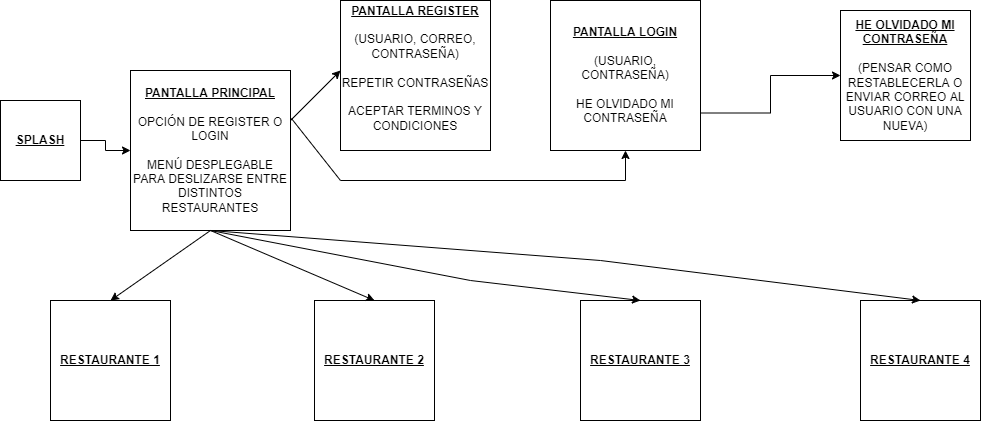

The diagram above was exported from draw.io. Its source (the exported page's mxGraphModel, read from the mxfile embedded in the PNG):
<mxGraphModel dx="1422" dy="754" grid="1" gridSize="10" guides="1" tooltips="1" connect="1" arrows="1" fold="1" page="1" pageScale="1" pageWidth="827" pageHeight="1169" math="0" shadow="0">
  <root>
    <mxCell id="0" />
    <mxCell id="1" parent="0" />
    <mxCell id="P1e0AgWwU6S6554_g8Xj-5" style="edgeStyle=orthogonalEdgeStyle;rounded=0;orthogonalLoop=1;jettySize=auto;html=1;" parent="1" source="P1e0AgWwU6S6554_g8Xj-1" target="P1e0AgWwU6S6554_g8Xj-4" edge="1">
      <mxGeometry relative="1" as="geometry" />
    </mxCell>
    <mxCell id="P1e0AgWwU6S6554_g8Xj-1" value="&lt;b&gt;&lt;u&gt;SPLASH&lt;/u&gt;&lt;/b&gt;" style="whiteSpace=wrap;html=1;aspect=fixed;" parent="1" vertex="1">
      <mxGeometry x="40" y="120" width="80" height="80" as="geometry" />
    </mxCell>
    <mxCell id="P1e0AgWwU6S6554_g8Xj-4" value="&lt;b&gt;&lt;u&gt;PANTALLA PRINCIPAL&lt;/u&gt;&lt;/b&gt;&lt;br&gt;&lt;br&gt;OPCIÓN DE REGISTER O LOGIN&lt;br&gt;&lt;br&gt;MENÚ DESPLEGABLE PARA DESLIZARSE ENTRE DISTINTOS RESTAURANTES" style="whiteSpace=wrap;html=1;aspect=fixed;" parent="1" vertex="1">
      <mxGeometry x="170" y="90" width="160" height="160" as="geometry" />
    </mxCell>
    <mxCell id="6FyBYnzyTPHL5HW4m6rB-2" value="&lt;b&gt;&lt;u&gt;PANTALLA REGISTER&lt;/u&gt;&lt;/b&gt;&lt;br&gt;&lt;br&gt;(USUARIO, CORREO, CONTRASEÑA)&lt;br&gt;&lt;br&gt;REPETIR CONTRASEÑAS&lt;br&gt;&lt;br&gt;ACEPTAR TERMINOS Y CONDICIONES&lt;br&gt;&lt;br&gt;" style="whiteSpace=wrap;html=1;aspect=fixed;" parent="1" vertex="1">
      <mxGeometry x="380" y="20" width="150" height="150" as="geometry" />
    </mxCell>
    <mxCell id="hOCTxJMfILOSMtrGG_Va-2" style="edgeStyle=orthogonalEdgeStyle;rounded=0;orthogonalLoop=1;jettySize=auto;html=1;exitX=1;exitY=0.75;exitDx=0;exitDy=0;entryX=0;entryY=0.5;entryDx=0;entryDy=0;" edge="1" parent="1" source="6FyBYnzyTPHL5HW4m6rB-4" target="hOCTxJMfILOSMtrGG_Va-1">
      <mxGeometry relative="1" as="geometry" />
    </mxCell>
    <mxCell id="6FyBYnzyTPHL5HW4m6rB-4" value="&lt;b&gt;&lt;u&gt;PANTALLA LOGIN&lt;/u&gt;&lt;/b&gt;&lt;br&gt;&lt;br&gt;(USUARIO, CONTRASEÑA)&lt;br&gt;&lt;br&gt;HE OLVIDADO MI CONTRASEÑA" style="whiteSpace=wrap;html=1;aspect=fixed;" parent="1" vertex="1">
      <mxGeometry x="590" y="20" width="150" height="150" as="geometry" />
    </mxCell>
    <mxCell id="6FyBYnzyTPHL5HW4m6rB-6" value="&lt;b&gt;&lt;u&gt;RESTAURANTE 1&lt;/u&gt;&lt;/b&gt;" style="whiteSpace=wrap;html=1;aspect=fixed;" parent="1" vertex="1">
      <mxGeometry x="90" y="320" width="120" height="120" as="geometry" />
    </mxCell>
    <mxCell id="6FyBYnzyTPHL5HW4m6rB-8" value="&lt;b&gt;&lt;u&gt;RESTAURANTE 2&lt;/u&gt;&lt;/b&gt;" style="whiteSpace=wrap;html=1;" parent="1" vertex="1">
      <mxGeometry x="354" y="320" width="120" height="120" as="geometry" />
    </mxCell>
    <mxCell id="6FyBYnzyTPHL5HW4m6rB-14" value="" style="endArrow=classic;html=1;rounded=0;exitX=1.006;exitY=0.3;exitDx=0;exitDy=0;exitPerimeter=0;entryX=0.5;entryY=1;entryDx=0;entryDy=0;" parent="1" source="P1e0AgWwU6S6554_g8Xj-4" target="6FyBYnzyTPHL5HW4m6rB-4" edge="1">
      <mxGeometry width="50" height="50" relative="1" as="geometry">
        <mxPoint x="390" y="250" as="sourcePoint" />
        <mxPoint x="740" y="200" as="targetPoint" />
        <Array as="points">
          <mxPoint x="380" y="200" />
          <mxPoint x="665" y="200" />
        </Array>
      </mxGeometry>
    </mxCell>
    <mxCell id="6FyBYnzyTPHL5HW4m6rB-16" value="" style="endArrow=classic;html=1;rounded=0;" parent="1" edge="1">
      <mxGeometry width="50" height="50" relative="1" as="geometry">
        <mxPoint x="330" y="140" as="sourcePoint" />
        <mxPoint x="380" y="90" as="targetPoint" />
      </mxGeometry>
    </mxCell>
    <mxCell id="6FyBYnzyTPHL5HW4m6rB-17" value="&lt;b&gt;&lt;u&gt;RESTAURANTE 3&lt;/u&gt;&lt;/b&gt;" style="whiteSpace=wrap;html=1;" parent="1" vertex="1">
      <mxGeometry x="620" y="320" width="120" height="120" as="geometry" />
    </mxCell>
    <mxCell id="6FyBYnzyTPHL5HW4m6rB-18" value="&lt;b&gt;&lt;u&gt;RESTAURANTE 4&lt;/u&gt;&lt;/b&gt;" style="whiteSpace=wrap;html=1;" parent="1" vertex="1">
      <mxGeometry x="900" y="320" width="120" height="120" as="geometry" />
    </mxCell>
    <mxCell id="6FyBYnzyTPHL5HW4m6rB-19" value="" style="endArrow=classic;html=1;rounded=0;exitX=0.5;exitY=1;exitDx=0;exitDy=0;entryX=0.5;entryY=0;entryDx=0;entryDy=0;" parent="1" source="P1e0AgWwU6S6554_g8Xj-4" target="6FyBYnzyTPHL5HW4m6rB-6" edge="1">
      <mxGeometry width="50" height="50" relative="1" as="geometry">
        <mxPoint x="170" y="320" as="sourcePoint" />
        <mxPoint x="220" y="270" as="targetPoint" />
      </mxGeometry>
    </mxCell>
    <mxCell id="6FyBYnzyTPHL5HW4m6rB-20" value="" style="endArrow=classic;html=1;rounded=0;entryX=0.5;entryY=0;entryDx=0;entryDy=0;" parent="1" target="6FyBYnzyTPHL5HW4m6rB-8" edge="1">
      <mxGeometry width="50" height="50" relative="1" as="geometry">
        <mxPoint x="250" y="250" as="sourcePoint" />
        <mxPoint x="440" y="400" as="targetPoint" />
      </mxGeometry>
    </mxCell>
    <mxCell id="6FyBYnzyTPHL5HW4m6rB-22" value="" style="endArrow=classic;html=1;rounded=0;exitX=0.5;exitY=1;exitDx=0;exitDy=0;entryX=0.5;entryY=0;entryDx=0;entryDy=0;" parent="1" source="P1e0AgWwU6S6554_g8Xj-4" target="6FyBYnzyTPHL5HW4m6rB-17" edge="1">
      <mxGeometry width="50" height="50" relative="1" as="geometry">
        <mxPoint x="320" y="450" as="sourcePoint" />
        <mxPoint x="370" y="400" as="targetPoint" />
        <Array as="points">
          <mxPoint x="510" y="300" />
        </Array>
      </mxGeometry>
    </mxCell>
    <mxCell id="6FyBYnzyTPHL5HW4m6rB-23" value="" style="endArrow=classic;html=1;rounded=0;exitX=0.5;exitY=1;exitDx=0;exitDy=0;entryX=0.5;entryY=0;entryDx=0;entryDy=0;" parent="1" source="P1e0AgWwU6S6554_g8Xj-4" target="6FyBYnzyTPHL5HW4m6rB-18" edge="1">
      <mxGeometry width="50" height="50" relative="1" as="geometry">
        <mxPoint x="320" y="450" as="sourcePoint" />
        <mxPoint x="370" y="400" as="targetPoint" />
        <Array as="points">
          <mxPoint x="640" y="280" />
        </Array>
      </mxGeometry>
    </mxCell>
    <mxCell id="hOCTxJMfILOSMtrGG_Va-1" value="&lt;b&gt;&lt;u&gt;HE OLVIDADO MI CONTRASEÑA&lt;/u&gt;&lt;/b&gt;&lt;br&gt;&lt;br&gt;(PENSAR COMO RESTABLECERLA O ENVIAR CORREO AL USUARIO CON UNA NUEVA)" style="whiteSpace=wrap;html=1;aspect=fixed;" vertex="1" parent="1">
      <mxGeometry x="880" y="30" width="130" height="130" as="geometry" />
    </mxCell>
  </root>
</mxGraphModel>